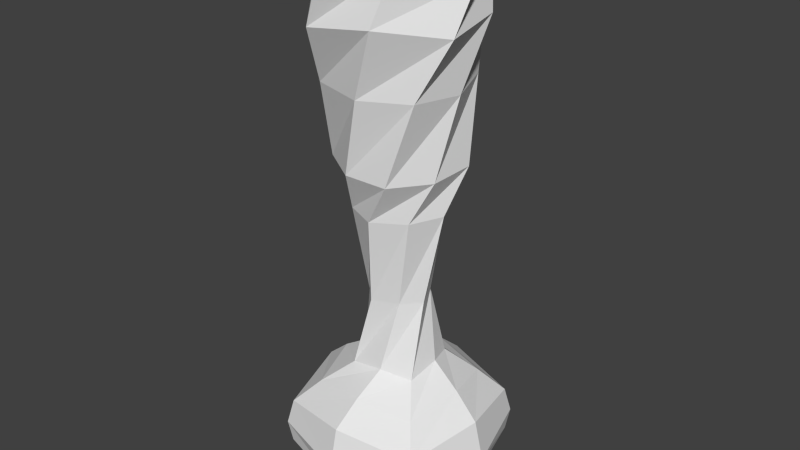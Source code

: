 # Source: statue_2.blend  (saved by Blender 2.68.0; exported with 4.5.12 LTS)
import bpy
from mathutils import Matrix  # noqa: F401  (used for matrix-valued properties, if any)

bpy.ops.wm.read_factory_settings(use_empty=True)
scene = bpy.context.scene
scene.name = 'Scene'

# ---- collections
col_collection_1 = bpy.data.collections.new('Collection 1'); scene.collection.children.link(col_collection_1)

# ---- materials (node trees are filled in below, after node groups)
mat_statue_2 = bpy.data.materials.new('statue_2')
mat_statue_2.alpha_threshold = 0.0
mat_statue_2.use_transparent_shadow = False
mat_statue_2.roughness = 0.5
mat_statue_2.line_color = (0.0, 0.0, 0.0, 1.0)

# ---- material node trees

# ---- world
world_world = bpy.data.worlds.new('World'); scene.world = world_world
world_world.color = (0.05088, 0.05088, 0.05088)
world_world.use_sun_shadow = False
world_world.sun_shadow_jitter_overblur = 0.0
world_world.cycles.sampling_method = 'MANUAL'
world_world.cycles.sample_map_resolution = 256

# ---- meshes
me_statue_2 = bpy.data.meshes.new('statue_2')
me_statue_2.from_pydata([(0.3479, 0.3479, 0.07684), (0.3479, -0.3479, 0.07684), (-0.3479, -0.3479, 0.07684), (-0.3479, 0.3479, 0.07684), (0.3405, 0.3405, 0.2948), (0.3405, -0.3405, 0.2948), (-0.3405, -0.3405, 0.2948), (-0.3405, 0.3405, 0.2948), (0.1229, 0.1661, 0.5118), (0.1661, -0.1229, 0.5118), (-0.1229, -0.1661, 0.5118), (-0.1661, 0.1229, 0.5118), (-0.01616, 0.218, 1.263), (0.218, 0.01616, 1.263), (0.01616, -0.218, 1.263), (-0.218, -0.01616, 1.263), (-0.2392, 0.2053, 1.814), (0.2053, 0.2392, 1.814), (0.2392, -0.2053, 1.814), (-0.2053, -0.2392, 1.814), (-0.4004, 0.05057, 2.282), (0.05057, 0.4004, 2.282), (0.4004, -0.05057, 2.282), (-0.05057, -0.4004, 2.282), (0.4176, -4.75e-08, 0.01021), (1.132e-06, 0.4176, 0.01021), (0.3627, 0.3626, 0.1795), (1.031e-06, -0.4176, 0.01021), (0.3626, -0.3627, 0.1795), (-0.4176, 1.045e-07, 0.01021), (-0.3627, -0.3626, 0.1795), (-0.3626, 0.3627, 0.1795), (0.4245, -0.001602, 0.3458), (0.001602, 0.4245, 0.3458), (-0.001602, -0.4245, 0.3458), (-0.4245, 0.001602, 0.3458), (0.1723, 0.03328, 0.5391), (-0.03328, 0.1723, 0.5391), (0.03328, -0.1723, 0.5391), (-0.1723, -0.03328, 0.5391), (-0.2586, 0.2419, 0.4051), (0.2419, 0.2586, 0.4051), (0.2586, -0.2419, 0.4051), (-0.2419, -0.2586, 0.4051), (0.1294, 0.152, 1.261), (-0.152, 0.1294, 1.261), (0.152, -0.1294, 1.261), (-0.1294, -0.152, 1.261), (-0.1551, 0.02962, 0.8566), (0.02962, 0.1551, 0.8566), (0.1551, -0.02962, 0.8566), (-0.02962, -0.1551, 0.8566), (-0.01674, 0.2862, 1.802), (-0.2862, -0.01673, 1.802), (0.2862, 0.01674, 1.802), (0.01673, -0.2862, 1.802), (-0.1326, 0.2509, 1.458), (0.2509, 0.1326, 1.458), (-0.2509, -0.1326, 1.458), (0.1326, -0.2509, 1.458), (-0.2041, 0.2787, 2.334), (-0.2787, -0.2041, 2.334), (0.2787, 0.2041, 2.334), (0.2041, -0.2787, 2.334), (0.368, -0.1418, 2.074), (-0.1418, -0.368, 2.074), (-0.368, 0.1418, 2.074), (0.1418, 0.368, 2.074), (-8.781e-07, 4.15e-08, -0.1116), (-0.01448, 0.3084, 0.447), (0.4676, -0.001102, 0.1655), (-0.001102, -0.4676, 0.1655), (-0.4676, 0.001102, 0.1655), (0.001102, 0.4676, 0.1655), (-0.0808, 0.1028, 0.8524), (0.01448, -0.3084, 0.447), (-0.3084, -0.01448, 0.447), (0.3084, 0.01448, 0.447), (0.07972, 0.2422, 1.451), (0.0808, -0.1028, 0.8524), (-0.1028, -0.0808, 0.8524), (0.1028, 0.0808, 0.8524), (0.1365, -0.3357, 2.106), (-0.2422, 0.07972, 1.451), (0.2422, -0.07972, 1.451), (-0.07972, -0.2422, 1.451), (2.097e-07, 1.532e-06, 2.434), (-0.1365, 0.3357, 2.106), (-0.3357, -0.1365, 2.106), (0.3357, 0.1365, 2.106)], [], [(68, 27, 2, 29), (69, 40, 11, 37), (70, 32, 5, 28), (71, 34, 6, 30), (72, 35, 7, 31), (73, 25, 3, 31), (74, 48, 15, 45), (75, 42, 9, 38), (76, 43, 10, 39), (77, 41, 8, 36), (78, 56, 16, 52), (79, 50, 13, 46), (80, 51, 14, 47), (81, 49, 12, 44), (82, 64, 22, 63), (83, 58, 19, 53), (84, 57, 17, 54), (85, 59, 18, 55), (86, 63, 22, 62), (87, 66, 20, 60), (88, 65, 23, 61), (89, 67, 21, 62), (25, 68, 29, 3), (0, 24, 68, 25), (24, 1, 27, 68), (41, 69, 37, 8), (4, 33, 69, 41), (33, 7, 40, 69), (24, 70, 28, 1), (0, 26, 70, 24), (26, 4, 32, 70), (27, 71, 30, 2), (1, 28, 71, 27), (28, 5, 34, 71), (29, 72, 31, 3), (2, 30, 72, 29), (30, 6, 35, 72), (33, 73, 31, 7), (4, 26, 73, 33), (26, 0, 25, 73), (49, 74, 45, 12), (8, 37, 74, 49), (37, 11, 48, 74), (43, 75, 38, 10), (6, 34, 75, 43), (34, 5, 42, 75), (40, 76, 39, 11), (7, 35, 76, 40), (35, 6, 43, 76), (42, 77, 36, 9), (5, 32, 77, 42), (32, 4, 41, 77), (57, 78, 52, 17), (13, 44, 78, 57), (44, 12, 56, 78), (51, 79, 46, 14), (10, 38, 79, 51), (38, 9, 50, 79), (48, 80, 47, 15), (11, 39, 80, 48), (39, 10, 51, 80), (50, 81, 44, 13), (9, 36, 81, 50), (36, 8, 49, 81), (65, 82, 63, 23), (19, 55, 82, 65), (55, 18, 64, 82), (56, 83, 53, 16), (12, 45, 83, 56), (45, 15, 58, 83), (59, 84, 54, 18), (14, 46, 84, 59), (46, 13, 57, 84), (58, 85, 55, 19), (15, 47, 85, 58), (47, 14, 59, 85), (60, 86, 62, 21), (20, 61, 86, 60), (61, 23, 63, 86), (67, 87, 60, 21), (17, 52, 87, 67), (52, 16, 66, 87), (66, 88, 61, 20), (16, 53, 88, 66), (53, 19, 65, 88), (64, 89, 62, 22), (18, 54, 89, 64), (54, 17, 67, 89)])
_uv = me_statue_2.uv_layers.new(name='UVMap')
_uv.uv.foreach_set('vector', [0.8292, 0.829, 0.6754, 0.8537, 0.6755, 0.7229, 0.7978, 0.6764, 0.6211, 0.852, 0.5936, 0.9364, 0.543, 0.8966, 0.5616, 0.8514, 0.9418, 0.5368, 0.8801, 0.5566, 0.8841, 0.4551, 0.9226, 0.4359, 0.1124, 0.05573, 0.1115, 0.1218, 0.006473, 0.09439, 0.0, 0.05156, 0.3437, 0.7979, 0.2806, 0.812, 0.2812, 0.6932, 0.3204, 0.6765, 0.9418, 0.117, 1.0, 0.1109, 0.9998, 0.2425, 0.9633, 0.2534, 0.7692, 0.1226, 0.7902, 0.1291, 0.7826, 0.2792, 0.7351, 0.2695, 0.1274, 0.1607, 0.2205, 0.1536, 0.1993, 0.1912, 0.1469, 0.1965, 0.5007, 0.9404, 0.4303, 0.9031, 0.4503, 0.8652, 0.4873, 0.8903, 0.5407, 0.7195, 0.6238, 0.7567, 0.5714, 0.7947, 0.5261, 0.7696, 0.5311, 0.3418, 0.6038, 0.3571, 0.6275, 0.4901, 0.5428, 0.4748, 0.1612, 0.3127, 0.1953, 0.3175, 0.2091, 0.4677, 0.1694, 0.4628, 0.8331, 0.1326, 0.864, 0.1368, 0.8694, 0.2861, 0.8367, 0.2839, 0.4223, 0.1338, 0.4578, 0.1391, 0.4661, 0.289, 0.4217, 0.2851, 0.1124, 0.7666, 0.2158, 0.7646, 0.2309, 0.8424, 0.1349, 0.8525, 0.7377, 0.3422, 0.8124, 0.356, 0.8357, 0.4895, 0.752, 0.4747, 0.3194, 0.3414, 0.3867, 0.3558, 0.4114, 0.49, 0.3269, 0.4736, 0.07025, 0.5236, 0.142, 0.5323, 0.1724, 0.6656, 0.08686, 0.6535, 0.1063, 0.9633, 0.1074, 0.8525, 0.2164, 0.862, 0.2367, 0.9502, 0.5645, 0.5922, 0.6656, 0.5891, 0.6754, 0.6631, 0.5822, 0.6767, 0.7765, 0.5912, 0.8729, 0.5889, 0.8801, 0.6642, 0.7931, 0.6763, 0.3434, 0.59, 0.451, 0.5904, 0.4661, 0.6668, 0.3635, 0.6759, 0.9737, 0.7979, 0.8292, 0.829, 0.7978, 0.6764, 0.924, 0.6763, 0.9685, 0.9252, 0.8513, 0.9752, 0.8292, 0.829, 0.9737, 0.7979, 0.8513, 0.9752, 0.72, 0.9717, 0.6754, 0.8537, 0.8292, 0.829, 0.6238, 0.7567, 0.6211, 0.852, 0.5616, 0.8514, 0.5714, 0.7947, 0.6724, 0.7256, 0.6754, 0.8525, 0.6211, 0.852, 0.6238, 0.7567, 0.6754, 0.8525, 0.6387, 0.9713, 0.5936, 0.9364, 0.6211, 0.852, 1.0, 0.5329, 0.9418, 0.5368, 0.9226, 0.4359, 0.9608, 0.4352, 0.9998, 0.6612, 0.9633, 0.6715, 0.9418, 0.5368, 1.0, 0.5329, 0.9633, 0.6715, 0.9223, 0.6763, 0.8801, 0.5566, 0.9418, 0.5368, 0.1237, 0.0, 0.1124, 0.05573, 0.0, 0.05156, 0.01016, 0.01487, 0.2494, 0.03546, 0.2494, 0.07302, 0.1124, 0.05573, 0.1237, 0.0, 0.2494, 0.07302, 0.2407, 0.1145, 0.1115, 0.1218, 0.1124, 0.05573, 0.4011, 0.7909, 0.3437, 0.7979, 0.3204, 0.6765, 0.3586, 0.6759, 0.4008, 0.9225, 0.3644, 0.9336, 0.3437, 0.7979, 0.4011, 0.7909, 0.3644, 0.9336, 0.3226, 0.9346, 0.2806, 0.812, 0.3437, 0.7979, 0.8801, 0.1327, 0.9418, 0.117, 0.9633, 0.2534, 0.9223, 0.2555, 0.8841, 0.01809, 0.9226, 0.0006427, 0.9418, 0.117, 0.8801, 0.1327, 0.9226, 0.0006427, 0.9608, 0.0, 1.0, 0.1109, 0.9418, 0.117, 0.5866, 0.129, 0.6303, 0.1326, 0.6322, 0.284, 0.5761, 0.2794, 0.5703, 0.0, 0.6227, 0.01923, 0.6303, 0.1326, 0.5866, 0.129, 0.6227, 0.01923, 0.6751, 0.01593, 0.6631, 0.1364, 0.6303, 0.1326, 0.4303, 0.9031, 0.4203, 0.8079, 0.4518, 0.8086, 0.4503, 0.8652, 0.006473, 0.09439, 0.1115, 0.1218, 0.1274, 0.1607, 0.04644, 0.1385, 0.1115, 0.1218, 0.2407, 0.1145, 0.2205, 0.1536, 0.1274, 0.1607, 0.5936, 0.9364, 0.5007, 0.9404, 0.4873, 0.8903, 0.543, 0.8966, 0.6387, 0.9713, 0.5157, 0.9831, 0.5007, 0.9404, 0.5936, 0.9364, 0.2806, 0.812, 0.3226, 0.9346, 0.2815, 0.9184, 0.2494, 0.8308, 0.4605, 0.7234, 0.5407, 0.7195, 0.5261, 0.7696, 0.4787, 0.7633, 0.449, 0.6884, 0.5565, 0.6767, 0.5407, 0.7195, 0.4605, 0.7234, 0.5565, 0.6767, 0.6724, 0.7256, 0.6238, 0.7567, 0.5407, 0.7195, 0.4818, 0.331, 0.5311, 0.3418, 0.5428, 0.4748, 0.4695, 0.4647, 0.3633, 0.279, 0.4217, 0.2851, 0.4498, 0.3585, 0.3867, 0.3558, 0.532, 0.2679, 0.5761, 0.2794, 0.6038, 0.3571, 0.5311, 0.3418, 0.117, 0.3103, 0.1612, 0.3127, 0.1694, 0.4628, 0.1121, 0.4586, 0.09479, 0.1821, 0.1469, 0.1965, 0.1612, 0.3127, 0.117, 0.3103, 0.1469, 0.1965, 0.1993, 0.1912, 0.1953, 0.3175, 0.1612, 0.3127, 0.7902, 0.1291, 0.8331, 0.1326, 0.8367, 0.2839, 0.7826, 0.2792, 0.7732, 0.0, 0.8271, 0.01814, 0.8331, 0.1326, 0.7902, 0.1291, 0.8271, 0.01814, 0.8788, 0.0145, 0.864, 0.1368, 0.8331, 0.1326, 0.3779, 0.1295, 0.4223, 0.1338, 0.4217, 0.2851, 0.3633, 0.279, 0.3623, 0.0, 0.4108, 0.01857, 0.4223, 0.1338, 0.3779, 0.1295, 0.4108, 0.01857, 0.4631, 0.01586, 0.4578, 0.1391, 0.4223, 0.1338, 0.01391, 0.7465, 0.1124, 0.7666, 0.1349, 0.8525, 0.03472, 0.8243, 0.01563, 0.652, 0.08686, 0.6535, 0.1124, 0.7666, 0.01391, 0.7465, 0.08686, 0.6535, 0.1724, 0.6656, 0.2158, 0.7646, 0.1124, 0.7666, 0.6835, 0.334, 0.7377, 0.3422, 0.752, 0.4747, 0.6754, 0.4667, 0.5761, 0.2794, 0.6322, 0.284, 0.6589, 0.3563, 0.6038, 0.3571, 0.7351, 0.2695, 0.7826, 0.2792, 0.8124, 0.356, 0.7377, 0.3422, 0.2808, 0.3338, 0.3194, 0.3414, 0.3269, 0.4736, 0.2616, 0.4655, 0.1121, 0.4586, 0.1694, 0.4628, 0.2, 0.5353, 0.142, 0.5323, 0.3266, 0.2695, 0.3633, 0.279, 0.3867, 0.3558, 0.3194, 0.3414, 0.02406, 0.5225, 0.07025, 0.5236, 0.08686, 0.6535, 0.01563, 0.652, 0.7826, 0.2792, 0.8367, 0.2839, 0.8627, 0.3566, 0.8124, 0.356, 0.06995, 0.4542, 0.1121, 0.4586, 0.142, 0.5323, 0.07025, 0.5236, 0.1293, 1.092, 0.1063, 0.9633, 0.2367, 0.9502, 0.229, 1.061, 0.03303, 1.092, 0.0, 0.9947, 0.1063, 0.9633, 0.1293, 1.092, 0.0, 0.9947, 0.02039, 0.8934, 0.1074, 0.8525, 0.1063, 0.9633, 0.4661, 0.5652, 0.5645, 0.5922, 0.5822, 0.6767, 0.4843, 0.6462, 0.4695, 0.4647, 0.5428, 0.4748, 0.5645, 0.5922, 0.4661, 0.5652, 0.5428, 0.4748, 0.6275, 0.4901, 0.6656, 0.5891, 0.5645, 0.5922, 0.677, 0.5657, 0.7765, 0.5912, 0.7931, 0.6763, 0.6972, 0.646, 0.6754, 0.4667, 0.752, 0.4747, 0.7765, 0.5912, 0.677, 0.5657, 0.752, 0.4747, 0.8357, 0.4895, 0.8729, 0.5889, 0.7765, 0.5912, 0.2494, 0.5633, 0.3434, 0.59, 0.3635, 0.6759, 0.2639, 0.6435, 0.2616, 0.4655, 0.3269, 0.4736, 0.3434, 0.59, 0.2494, 0.5633, 0.3269, 0.4736, 0.4114, 0.49, 0.451, 0.5904, 0.3434, 0.59])
me_statue_2.materials.append(mat_statue_2)
me_statue_2.use_remesh_preserve_volume = False
me_statue_2.use_remesh_preserve_attributes = False
me_statue_2.use_mirror_vertex_groups = False
me_statue_2.update()

# ---- objects
ob_statue_2 = bpy.data.objects.new('statue_2', me_statue_2)

# ---- transforms, parenting, visibility, modifiers, constraints
ob_statue_2.location = (0.0, 0.0, 0.0)
ob_statue_2.lock_rotations_4d = False
ob_statue_2.empty_display_type = 'ARROWS'
ob_statue_2.lineart.crease_threshold = 0.0

# ---- collection membership
col_collection_1.objects.link(ob_statue_2)

# ---- scene / render settings (as saved in the file)
scene.frame_start = 1; scene.frame_end = 250; scene.frame_set(0)
scene.render.engine = 'BLENDER_EEVEE_NEXT'
scene.render.image_settings.color_mode = 'RGB'
scene.render.image_settings.compression = 90
scene.render.resolution_percentage = 50
scene.render.dither_intensity = 0.0
scene.cycles.use_denoising = False
scene.cycles.samples = 10
scene.cycles.sampling_pattern = 'TABULATED_SOBOL'
scene.cycles.light_sampling_threshold = 0.0
scene.cycles.use_adaptive_sampling = False
scene.cycles.use_light_tree = False
scene.cycles.blur_glossy = 0.0
scene.cycles.volume_bounces = 1
scene.cycles.pixel_filter_type = 'GAUSSIAN'
scene.cycles.sample_clamp_indirect = 0.0
scene.view_settings.view_transform = 'Standard'
bpy.context.view_layer.update()

# ---- added for rendering (the .blend has no active camera and no usable light): camera, sun
cam_auto = bpy.data.cameras.new('AutoCamera')
cam_auto.lens = 50.0
cam_auto.sensor_width = 36.0
cam_auto.clip_end = 1000.0
ob_auto_camera = bpy.data.objects.new('AutoCamera', cam_auto)
scene.collection.objects.link(ob_auto_camera)
ob_auto_camera.location = (2.65407, -3.18489, 3.28441)
ob_auto_camera.rotation_euler = (1.09748, -7.21219e-08, 0.694738)
scene.camera = ob_auto_camera
light_auto_sun = bpy.data.lights.new('AutoSun', 'SUN')
light_auto_sun.energy = 3.0
light_auto_sun.angle = 0.0523599
ob_auto_sun = bpy.data.objects.new('AutoSun', light_auto_sun)
scene.collection.objects.link(ob_auto_sun)
ob_auto_sun.rotation_euler = (0.872665, 0.174533, 0.523599)
bpy.context.view_layer.update()
